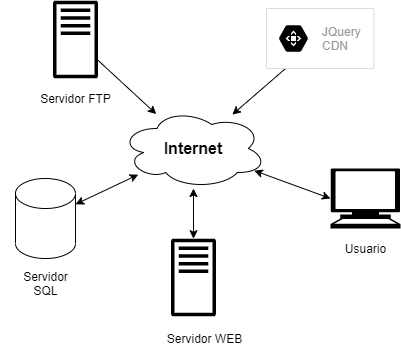

The diagram above was exported from draw.io. Its source (the exported page's mxGraphModel, read from the mxfile embedded in the PNG):
<mxGraphModel dx="1038" dy="599" grid="1" gridSize="10" guides="1" tooltips="1" connect="1" arrows="1" fold="1" page="1" pageScale="1" pageWidth="827" pageHeight="1169" math="0" shadow="0">
  <root>
    <mxCell id="0" />
    <mxCell id="1" parent="0" />
    <mxCell id="2JKoHBBG7TgTAnXIF01I-17" style="rounded=0;orthogonalLoop=1;jettySize=auto;html=1;" edge="1" parent="1" source="2JKoHBBG7TgTAnXIF01I-4" target="2JKoHBBG7TgTAnXIF01I-1">
      <mxGeometry relative="1" as="geometry" />
    </mxCell>
    <mxCell id="2JKoHBBG7TgTAnXIF01I-23" style="edgeStyle=none;rounded=0;orthogonalLoop=1;jettySize=auto;html=1;startArrow=classic;startFill=1;" edge="1" parent="1" source="2JKoHBBG7TgTAnXIF01I-1" target="2JKoHBBG7TgTAnXIF01I-5">
      <mxGeometry relative="1" as="geometry">
        <mxPoint x="399.29999999999995" y="296" as="sourcePoint" />
      </mxGeometry>
    </mxCell>
    <mxCell id="2JKoHBBG7TgTAnXIF01I-1" value="&lt;font style=&quot;font-size: 16px&quot;&gt;&lt;b&gt;Internet&lt;/b&gt;&lt;/font&gt;" style="ellipse;shape=cloud;whiteSpace=wrap;html=1;align=center;" vertex="1" parent="1">
      <mxGeometry x="330" y="220" width="146" height="80" as="geometry" />
    </mxCell>
    <mxCell id="2JKoHBBG7TgTAnXIF01I-20" style="edgeStyle=none;rounded=0;orthogonalLoop=1;jettySize=auto;html=1;" edge="1" parent="1" source="2JKoHBBG7TgTAnXIF01I-7" target="2JKoHBBG7TgTAnXIF01I-1">
      <mxGeometry relative="1" as="geometry" />
    </mxCell>
    <mxCell id="2JKoHBBG7TgTAnXIF01I-7" value="" style="strokeColor=#dddddd;shadow=0;strokeWidth=1;rounded=1;absoluteArcSize=1;arcSize=2;" vertex="1" parent="1">
      <mxGeometry x="476" y="120" width="107.5" height="60" as="geometry" />
    </mxCell>
    <mxCell id="2JKoHBBG7TgTAnXIF01I-8" value="JQuery&lt;br&gt;CDN" style="sketch=0;dashed=0;connectable=0;html=1;fillColor=#000000;strokeColor=none;shape=mxgraph.gcp2.hexIcon;prIcon=cloud_cdn;part=1;labelPosition=right;verticalLabelPosition=middle;align=left;verticalAlign=middle;spacingLeft=5;fontColor=#999999;fontSize=12;" vertex="1" parent="2JKoHBBG7TgTAnXIF01I-7">
      <mxGeometry y="0.5" width="44" height="39" relative="1" as="geometry">
        <mxPoint x="5" y="-19.5" as="offset" />
      </mxGeometry>
    </mxCell>
    <mxCell id="2JKoHBBG7TgTAnXIF01I-12" value="" style="group" vertex="1" connectable="0" parent="1">
      <mxGeometry x="240" y="112" width="90" height="108" as="geometry" />
    </mxCell>
    <mxCell id="2JKoHBBG7TgTAnXIF01I-4" value="" style="sketch=0;outlineConnect=0;fontColor=#232F3E;gradientColor=none;fillColor=#000000;strokeColor=none;dashed=0;verticalLabelPosition=bottom;verticalAlign=top;align=center;html=1;fontSize=12;fontStyle=0;aspect=fixed;pointerEvents=1;shape=mxgraph.aws4.traditional_server;" vertex="1" parent="2JKoHBBG7TgTAnXIF01I-12">
      <mxGeometry x="22.5" width="45" height="78" as="geometry" />
    </mxCell>
    <mxCell id="2JKoHBBG7TgTAnXIF01I-6" value="Servidor FTP" style="text;html=1;align=center;verticalAlign=middle;resizable=0;points=[];autosize=1;strokeColor=none;fillColor=none;" vertex="1" parent="2JKoHBBG7TgTAnXIF01I-12">
      <mxGeometry y="88" width="90" height="20" as="geometry" />
    </mxCell>
    <mxCell id="2JKoHBBG7TgTAnXIF01I-14" value="" style="group" vertex="1" connectable="0" parent="1">
      <mxGeometry x="369" y="350" width="90" height="110" as="geometry" />
    </mxCell>
    <mxCell id="2JKoHBBG7TgTAnXIF01I-5" value="" style="sketch=0;outlineConnect=0;fontColor=#232F3E;gradientColor=none;fillColor=#000000;strokeColor=none;dashed=0;verticalLabelPosition=bottom;verticalAlign=top;align=center;html=1;fontSize=12;fontStyle=0;aspect=fixed;pointerEvents=1;shape=mxgraph.aws4.traditional_server;" vertex="1" parent="2JKoHBBG7TgTAnXIF01I-14">
      <mxGeometry x="11.5" width="45" height="78" as="geometry" />
    </mxCell>
    <mxCell id="2JKoHBBG7TgTAnXIF01I-9" value="Servidor WEB" style="text;html=1;align=center;verticalAlign=middle;resizable=0;points=[];autosize=1;strokeColor=none;fillColor=none;" vertex="1" parent="2JKoHBBG7TgTAnXIF01I-14">
      <mxGeometry y="90" width="90" height="20" as="geometry" />
    </mxCell>
    <mxCell id="2JKoHBBG7TgTAnXIF01I-15" value="" style="group" vertex="1" connectable="0" parent="1">
      <mxGeometry x="210" y="290" width="90" height="130" as="geometry" />
    </mxCell>
    <mxCell id="2JKoHBBG7TgTAnXIF01I-2" value="" style="shape=cylinder3;whiteSpace=wrap;html=1;boundedLbl=1;backgroundOutline=1;size=15;" vertex="1" parent="2JKoHBBG7TgTAnXIF01I-15">
      <mxGeometry x="15" width="60" height="80" as="geometry" />
    </mxCell>
    <mxCell id="2JKoHBBG7TgTAnXIF01I-10" value="Servidor&lt;br&gt;SQL" style="text;html=1;align=center;verticalAlign=middle;resizable=0;points=[];autosize=1;strokeColor=none;fillColor=none;" vertex="1" parent="2JKoHBBG7TgTAnXIF01I-15">
      <mxGeometry x="15" y="90" width="60" height="30" as="geometry" />
    </mxCell>
    <mxCell id="2JKoHBBG7TgTAnXIF01I-18" value="" style="group" vertex="1" connectable="0" parent="1">
      <mxGeometry x="540" y="280" width="70" height="90" as="geometry" />
    </mxCell>
    <mxCell id="2JKoHBBG7TgTAnXIF01I-3" value="" style="shape=mxgraph.signs.tech.computer;html=1;pointerEvents=1;fillColor=#000000;strokeColor=none;verticalLabelPosition=bottom;verticalAlign=top;align=center;" vertex="1" parent="2JKoHBBG7TgTAnXIF01I-18">
      <mxGeometry width="70" height="60" as="geometry" />
    </mxCell>
    <mxCell id="2JKoHBBG7TgTAnXIF01I-11" value="Usuario" style="text;html=1;align=center;verticalAlign=middle;resizable=0;points=[];autosize=1;strokeColor=none;fillColor=none;" vertex="1" parent="2JKoHBBG7TgTAnXIF01I-18">
      <mxGeometry x="5" y="70" width="60" height="20" as="geometry" />
    </mxCell>
    <mxCell id="2JKoHBBG7TgTAnXIF01I-19" style="edgeStyle=none;rounded=0;orthogonalLoop=1;jettySize=auto;html=1;startArrow=classic;startFill=1;" edge="1" parent="1" source="2JKoHBBG7TgTAnXIF01I-2" target="2JKoHBBG7TgTAnXIF01I-1">
      <mxGeometry relative="1" as="geometry" />
    </mxCell>
    <mxCell id="2JKoHBBG7TgTAnXIF01I-21" style="edgeStyle=none;rounded=0;orthogonalLoop=1;jettySize=auto;html=1;strokeColor=none;startArrow=classic;startFill=1;" edge="1" parent="1" source="2JKoHBBG7TgTAnXIF01I-3" target="2JKoHBBG7TgTAnXIF01I-1">
      <mxGeometry relative="1" as="geometry" />
    </mxCell>
    <mxCell id="2JKoHBBG7TgTAnXIF01I-22" style="edgeStyle=none;rounded=0;orthogonalLoop=1;jettySize=auto;html=1;exitX=0;exitY=0.5;exitDx=0;exitDy=0;exitPerimeter=0;startArrow=classic;startFill=1;" edge="1" parent="1" source="2JKoHBBG7TgTAnXIF01I-3" target="2JKoHBBG7TgTAnXIF01I-1">
      <mxGeometry relative="1" as="geometry" />
    </mxCell>
  </root>
</mxGraphModel>